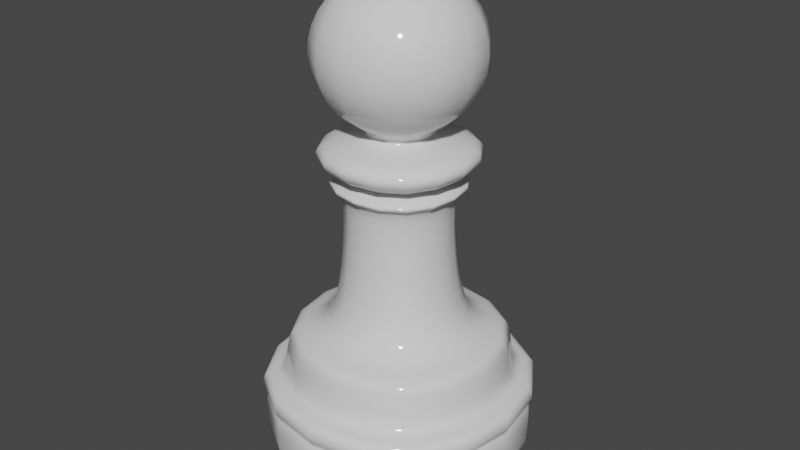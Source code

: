 # Source: pawn.blend  (saved by Blender 3.5.10; exported with 4.5.12 LTS)
import bpy
from mathutils import Matrix  # noqa: F401  (used for matrix-valued properties, if any)

bpy.ops.wm.read_factory_settings(use_empty=True)
scene = bpy.context.scene
scene.name = 'Scene'

# ---- collections
col_collection = bpy.data.collections.new('Collection'); scene.collection.children.link(col_collection)

# ---- materials (node trees are filled in below, after node groups)
mat_pawn_white = bpy.data.materials.new('pawn white')
mat_pawn_white.use_transparent_shadow = False

# ---- material node trees
mat_pawn_white.use_nodes = True; mat_pawn_white.node_tree.nodes.clear()
_N = mat_pawn_white.node_tree.nodes; _L = mat_pawn_white.node_tree.links
n0 = _N.new('ShaderNodeBsdfPrincipled'); n0.name = 'Principled BSDF'; n0.location = (10, 300)
n0.distribution = 'GGX'
n0.subsurface_method = 'RANDOM_WALK_SKIN'
n0.inputs[2].default_value = 0.07727
n0.inputs[3].default_value = 1.45
n0.inputs[27].default_value = (0.0, 0.0, 0.0, 1.0)
n0.inputs[28].default_value = 1.0
n1 = _N.new('ShaderNodeOutputMaterial'); n1.name = 'Material Output'; n1.location = (300, 300)
_L.new(n0.outputs[0], n1.inputs[0])
n1.is_active_output = True

# ---- world
world_world = bpy.data.worlds.new('World'); scene.world = world_world
world_world.use_nodes = True; world_world.node_tree.nodes.clear()
_N = world_world.node_tree.nodes; _L = world_world.node_tree.links
n0 = _N.new('ShaderNodeOutputWorld'); n0.name = 'World Output'; n0.location = (300, 300)
n1 = _N.new('ShaderNodeBackground'); n1.name = 'Background'; n1.location = (10, 300)
n1.inputs[0].default_value = (0.05088, 0.05088, 0.05088, 1.0)
_L.new(n1.outputs[0], n0.inputs[0])
n0.is_active_output = True
world_world.color = (0.05088, 0.05088, 0.05088)
world_world.use_sun_shadow = False
world_world.sun_shadow_jitter_overblur = 0.0

# ---- meshes
me_cube_001 = bpy.data.meshes.new('Cube.001')
me_cube_001.from_pydata([(-0.6408, -0.6408, -0.9163), (-0.2566, -0.2566, 0.05461), (-0.6408, 0.6408, -0.9163), (0.6408, -0.6408, -0.9163), (0.2566, -0.2566, 0.05461), (0.6408, 0.6408, -0.9163), (-0.6408, -0.6408, -0.8314), (-0.6408, 0.6408, -0.8314), (0.6408, 0.6408, -0.8314), (0.6408, -0.6408, -0.8314), (-0.6655, -0.6655, -0.5386), (-0.6655, 0.6655, -0.5386), (0.6655, 0.6655, -0.5386), (0.6655, -0.6655, -0.5386), (-0.3049, -0.3049, -0.2991), (-0.3049, 0.3049, -0.2991), (0.3049, 0.3049, -0.2991), (0.3049, -0.3049, -0.2991), (-0.247, -0.2469, 0.3743), (-0.247, 0.2469, 0.3743), (0.2468, -0.2469, 0.3743), (0.2468, 0.2469, 0.3743), (-0.08164, -0.08162, 0.5305), (-0.08164, 0.08162, 0.5305), (0.0816, -0.08162, 0.5305), (0.0816, 0.08162, 0.5305), (-0.32, -0.3201, 0.6212), (-0.32, 0.3201, 0.6212), (0.3202, -0.3201, 0.6212), (0.3202, 0.3201, 0.6212), (-0.4244, -0.4246, 0.8492), (-0.4244, 0.4246, 0.8492), (0.4247, -0.4246, 0.8492), (0.4247, 0.4246, 0.8492), (-0.3271, -0.3272, 1.082), (-0.3271, 0.3272, 1.082), (0.3273, -0.3272, 1.082), (0.3273, 0.3272, 1.082), (-0.07573, -0.08168, 1.178), (-0.07573, 0.08168, 1.178), (0.08763, -0.08168, 1.178), (0.08763, 0.08168, 1.178), (-0.2565, 0.2563, 0.05617), (0.2561, 0.2563, 0.05617), (-0.3486, -0.3485, 0.4043), (-0.3038, -0.3037, 0.5116), (-0.3912, -0.3911, 0.4671), (-0.3038, 0.3037, 0.5116), (-0.3486, 0.3485, 0.4043), (-0.3912, 0.3911, 0.4671), (0.3037, -0.3037, 0.5116), (0.3484, -0.3485, 0.4043), (0.391, -0.3911, 0.4671), (0.3037, 0.3037, 0.5116), (0.3484, 0.3485, 0.4043), (0.391, 0.3911, 0.4671), (-0.5477, -0.5477, -0.4851), (-0.5986, -0.5986, -0.533), (-0.5652, -0.5652, -0.5175), (-0.5986, 0.5986, -0.533), (-0.5477, 0.5477, -0.4851), (-0.5652, 0.5652, -0.5175), (0.5986, 0.5986, -0.533), (0.5477, 0.5477, -0.4851), (0.5652, 0.5652, -0.5175), (0.5986, -0.5986, -0.533), (0.5477, -0.5477, -0.4851), (0.5652, -0.5652, -0.5175), (-0.5008, -0.5008, -0.3273), (-0.5291, -0.5291, -0.3557), (-0.5291, 0.5291, -0.3557), (-0.5008, 0.5008, -0.3273), (0.5291, 0.5291, -0.3557), (0.5008, 0.5008, -0.3273), (0.5291, -0.5291, -0.3557), (0.5008, -0.5008, -0.3273), (0.2515, -0.2515, 0.2945), (0.2494, -0.2495, 0.3609), (-0.2496, -0.2495, 0.3609), (-0.2516, -0.2515, 0.2945), (0.2493, 0.2494, 0.3615), (0.2513, 0.2514, 0.2951), (-0.2516, 0.2514, 0.2951), (-0.2496, 0.2494, 0.3615), (0.2999, -0.3, 0.3096), (0.2998, -0.2999, 0.3454), (0.3237, -0.3238, 0.3275), (-0.3, -0.2999, 0.3454), (-0.3001, -0.3, 0.3096), (-0.3239, -0.3238, 0.3275), (0.2996, 0.2998, 0.3461), (0.2997, 0.2999, 0.3103), (0.3235, 0.3237, 0.3283), (-0.3, 0.2999, 0.3103), (-0.2999, 0.2998, 0.3461), (-0.3239, 0.3237, 0.3283), (-0.6596, -0.6596, -0.657), (-0.6636, -0.6636, -0.6185), (-0.6283, -0.6283, -0.6312), (0.6596, -0.6596, -0.657), (0.6636, -0.6636, -0.6185), (0.6283, -0.6283, -0.6312), (0.6596, 0.6596, -0.657), (0.6636, 0.6636, -0.6185), (0.6283, 0.6283, -0.6312), (-0.6636, 0.6636, -0.6185), (-0.6596, 0.6596, -0.657), (-0.6283, 0.6283, -0.6312)], [], [(14, 1, 42, 15), (15, 42, 43, 16), (16, 43, 4, 17), (17, 4, 1, 14), (2, 5, 3, 0), (3, 9, 6, 0), (5, 8, 9, 3), (2, 7, 8, 5), (0, 6, 7, 2), (8, 102, 99, 9), (7, 106, 102, 8), (6, 96, 106, 7), (71, 15, 16, 73), (83, 78, 18, 19), (73, 16, 17, 75), (68, 14, 15, 71), (11, 59, 62, 12), (12, 62, 65, 13), (13, 65, 57, 10), (56, 69, 70, 60), (63, 72, 74, 66), (60, 70, 72, 63), (66, 74, 69, 56), (4, 43, 81, 76), (42, 1, 79, 82), (77, 80, 21, 20), (20, 21, 54, 51), (45, 50, 24, 22), (53, 47, 23, 25), (50, 53, 25, 24), (22, 24, 28, 26), (19, 18, 44, 48), (18, 20, 51, 44), (21, 19, 48, 54), (28, 29, 33, 32), (25, 23, 27, 29), (24, 25, 29, 28), (23, 22, 26, 27), (31, 30, 34, 35), (27, 26, 30, 31), (26, 28, 32, 30), (29, 27, 31, 33), (34, 36, 40, 38), (30, 32, 36, 34), (33, 31, 35, 37), (32, 33, 37, 36), (41, 39, 38, 40), (37, 35, 39, 41), (36, 37, 41, 40), (35, 34, 38, 39), (45, 47, 49, 46), (46, 49, 48, 44), (47, 53, 55, 49), (49, 55, 54, 48), (53, 50, 52, 55), (55, 52, 51, 54), (50, 45, 46, 52), (52, 46, 44, 51), (47, 45, 22, 23), (66, 56, 58, 67), (67, 58, 57, 65), (63, 66, 67, 64), (64, 67, 65, 62), (60, 63, 64, 61), (61, 64, 62, 59), (56, 60, 61, 58), (58, 61, 59, 57), (10, 57, 59, 11), (75, 68, 69, 74), (73, 75, 74, 72), (71, 73, 72, 70), (68, 71, 70, 69), (75, 17, 14, 68), (43, 42, 82, 81), (1, 4, 76, 79), (80, 83, 19, 21), (93, 91, 81, 82), (9, 99, 96, 6), (84, 88, 79, 76), (91, 84, 76, 81), (77, 78, 87, 85), (78, 83, 94, 87), (88, 93, 82, 79), (83, 80, 90, 94), (78, 77, 20, 18), (91, 93, 95, 92), (92, 95, 94, 90), (88, 84, 86, 89), (89, 86, 85, 87), (84, 91, 92, 86), (86, 92, 90, 85), (93, 88, 89, 95), (95, 89, 87, 94), (80, 77, 85, 90), (105, 11, 12, 103), (103, 12, 13, 100), (100, 13, 10, 97), (97, 105, 107, 98), (98, 107, 106, 96), (100, 97, 98, 101), (101, 98, 96, 99), (103, 100, 101, 104), (104, 101, 99, 102), (105, 103, 104, 107), (107, 104, 102, 106), (97, 10, 11, 105)])
me_cube_001.polygons.foreach_set('use_smooth', [True] * 106)
_uv = me_cube_001.uv_layers.new(name='UVMap')
_uv.uv.foreach_set('vector', [0.5027, 0.0, 0.625, 0.0, 0.625, 0.25, 0.5027, 0.25, 0.5027, 0.25, 0.625, 0.25, 0.625, 0.5, 0.5027, 0.5, 0.5027, 0.5, 0.625, 0.5, 0.625, 0.75, 0.5027, 0.75, 0.5027, 0.75, 0.625, 0.75, 0.625, 1.0, 0.5027, 1.0, 0.125, 0.5, 0.375, 0.5, 0.375, 0.75, 0.125, 0.75, 0.375, 0.75, 0.4066, 0.75, 0.4066, 1.0, 0.375, 1.0, 0.375, 0.5, 0.4066, 0.5, 0.4066, 0.75, 0.375, 0.75, 0.375, 0.25, 0.4066, 0.25, 0.4066, 0.5, 0.375, 0.5, 0.375, 0.0, 0.4066, 0.0, 0.4066, 0.25, 0.375, 0.25, 0.4066, 0.5, 0.4239, 0.5, 0.4239, 0.75, 0.4066, 0.75, 0.4066, 0.25, 0.4239, 0.25, 0.4239, 0.5, 0.4066, 0.5, 0.4066, 0.0, 0.4239, 0.0, 0.4239, 0.25, 0.4066, 0.25, 0.4856, 0.25, 0.5027, 0.25, 0.5027, 0.5, 0.4856, 0.5, 0.625, 0.25, 0.625, 0.0, 0.625, 0.0, 0.625, 0.25, 0.4856, 0.5, 0.5027, 0.5, 0.5027, 0.75, 0.4856, 0.75, 0.4856, 0.0, 0.5027, 0.0, 0.5027, 0.25, 0.4856, 0.25, 0.4477, 0.25, 0.458, 0.25, 0.458, 0.5, 0.4477, 0.5, 0.4477, 0.5, 0.458, 0.5, 0.458, 0.75, 0.4477, 0.75, 0.4477, 0.75, 0.458, 0.75, 0.458, 1.0, 0.4477, 1.0, 0.469, 0.0, 0.4811, 0.0, 0.4811, 0.25, 0.469, 0.25, 0.469, 0.5, 0.4811, 0.5, 0.4811, 0.75, 0.469, 0.75, 0.469, 0.25, 0.4811, 0.25, 0.4811, 0.5, 0.469, 0.5, 0.469, 0.75, 0.4811, 0.75, 0.4811, 1.0, 0.469, 1.0, 0.625, 0.75, 0.625, 0.5, 0.625, 0.5, 0.625, 0.75, 0.625, 0.25, 0.625, 0.0, 0.625, 0.0, 0.625, 0.25, 0.625, 0.75, 0.625, 0.5, 0.625, 0.5, 0.625, 0.75, 0.625, 0.75, 0.625, 0.5, 0.625, 0.5, 0.625, 0.75, 0.625, 1.0, 0.625, 0.75, 0.625, 0.75, 0.625, 1.0, 0.625, 0.5, 0.625, 0.25, 0.625, 0.25, 0.625, 0.5, 0.625, 0.75, 0.625, 0.5, 0.625, 0.5, 0.625, 0.75, 0.625, 1.0, 0.625, 0.75, 0.625, 0.75, 0.625, 1.0, 0.625, 0.25, 0.625, 0.0, 0.625, 0.0, 0.625, 0.25, 0.625, 1.0, 0.625, 0.75, 0.625, 0.75, 0.625, 1.0, 0.625, 0.5, 0.625, 0.25, 0.625, 0.25, 0.625, 0.5, 0.625, 0.75, 0.625, 0.5, 0.625, 0.5, 0.625, 0.75, 0.625, 0.5, 0.625, 0.25, 0.625, 0.25, 0.625, 0.5, 0.625, 0.75, 0.625, 0.5, 0.625, 0.5, 0.625, 0.75, 0.625, 0.25, 0.625, 0.0, 0.625, 0.0, 0.625, 0.25, 0.625, 0.25, 0.625, 0.0, 0.625, 0.0, 0.625, 0.25, 0.625, 0.25, 0.625, 0.0, 0.625, 0.0, 0.625, 0.25, 0.625, 1.0, 0.625, 0.75, 0.625, 0.75, 0.625, 1.0, 0.625, 0.5, 0.625, 0.25, 0.625, 0.25, 0.625, 0.5, 0.625, 1.0, 0.625, 0.75, 0.625, 0.75, 0.625, 1.0, 0.625, 1.0, 0.625, 0.75, 0.625, 0.75, 0.625, 1.0, 0.625, 0.5, 0.625, 0.25, 0.625, 0.25, 0.625, 0.5, 0.625, 0.75, 0.625, 0.5, 0.625, 0.5, 0.625, 0.75, 0.625, 0.5, 0.875, 0.5, 0.875, 0.75, 0.625, 0.75, 0.625, 0.5, 0.625, 0.25, 0.625, 0.25, 0.625, 0.5, 0.625, 0.75, 0.625, 0.5, 0.625, 0.5, 0.625, 0.75, 0.625, 0.25, 0.625, 0.0, 0.625, 0.0, 0.625, 0.25, 0.625, 0.0, 0.625, 0.25, 0.625, 0.25, 0.625, 0.02073, 0.625, 0.02073, 0.625, 0.25, 0.625, 0.25, 0.625, 0.0, 0.625, 0.25, 0.625, 0.5, 0.625, 0.5, 0.625, 0.25, 0.625, 0.25, 0.625, 0.5, 0.625, 0.5, 0.625, 0.25, 0.625, 0.5, 0.625, 0.75, 0.625, 0.75, 0.625, 0.5, 0.625, 0.5, 0.625, 0.75, 0.625, 0.75, 0.625, 0.5, 0.625, 0.75, 0.625, 1.0, 0.625, 0.9793, 0.625, 0.75, 0.625, 0.75, 0.625, 0.9793, 0.625, 1.0, 0.625, 0.75, 0.625, 0.25, 0.625, 0.0, 0.625, 0.0, 0.625, 0.25, 0.469, 0.75, 0.469, 1.0, 0.4649, 1.0, 0.4649, 0.75, 0.4649, 0.75, 0.4649, 1.0, 0.458, 1.0, 0.458, 0.75, 0.469, 0.5, 0.469, 0.75, 0.4649, 0.75, 0.4649, 0.5, 0.4649, 0.5, 0.4649, 0.75, 0.458, 0.75, 0.458, 0.5, 0.469, 0.25, 0.469, 0.5, 0.4649, 0.5, 0.4649, 0.25, 0.4649, 0.25, 0.4649, 0.5, 0.458, 0.5, 0.458, 0.25, 0.469, 0.0, 0.469, 0.25, 0.4649, 0.25, 0.4649, 0.0, 0.4649, 0.0, 0.4649, 0.25, 0.458, 0.25, 0.458, 0.0, 0.4477, 0.0, 0.458, 0.0, 0.458, 0.25, 0.4477, 0.25, 0.4856, 0.75, 0.4856, 1.0, 0.4811, 1.0, 0.4811, 0.75, 0.4856, 0.5, 0.4856, 0.75, 0.4811, 0.75, 0.4811, 0.5, 0.4856, 0.25, 0.4856, 0.5, 0.4811, 0.5, 0.4811, 0.25, 0.4856, 0.0, 0.4856, 0.25, 0.4811, 0.25, 0.4811, 0.0, 0.4856, 0.75, 0.5027, 0.75, 0.5027, 1.0, 0.4856, 1.0, 0.625, 0.5, 0.625, 0.25, 0.625, 0.25, 0.625, 0.5, 0.625, 1.0, 0.625, 0.75, 0.625, 0.75, 0.625, 1.0, 0.625, 0.5, 0.625, 0.25, 0.625, 0.25, 0.625, 0.5, 0.625, 0.25, 0.625, 0.5, 0.625, 0.5, 0.625, 0.25, 0.4066, 0.75, 0.4239, 0.75, 0.4239, 1.0, 0.4066, 1.0, 0.625, 0.75, 0.625, 1.0, 0.625, 1.0, 0.625, 0.75, 0.625, 0.5, 0.625, 0.75, 0.625, 0.75, 0.625, 0.5, 0.625, 0.75, 0.625, 1.0, 0.625, 1.0, 0.625, 0.75, 0.625, 0.0, 0.625, 0.25, 0.625, 0.25, 0.625, 0.0, 0.625, 0.0, 0.625, 0.25, 0.625, 0.25, 0.625, 0.0, 0.625, 0.25, 0.625, 0.5, 0.625, 0.5, 0.625, 0.25, 0.625, 1.0, 0.625, 0.75, 0.625, 0.75, 0.625, 1.0, 0.625, 0.5, 0.625, 0.25, 0.625, 0.25, 0.625, 0.5, 0.625, 0.5, 0.625, 0.25, 0.625, 0.25, 0.625, 0.5, 0.625, 1.0, 0.625, 0.75, 0.625, 0.75, 0.625, 0.9882, 0.625, 0.9882, 0.625, 0.75, 0.625, 0.75, 0.625, 1.0, 0.625, 0.75, 0.625, 0.5, 0.625, 0.5, 0.625, 0.75, 0.625, 0.75, 0.625, 0.5, 0.625, 0.5, 0.625, 0.75, 0.625, 0.25, 0.625, 0.0, 0.625, 0.0118, 0.625, 0.25, 0.625, 0.25, 0.625, 0.0118, 0.625, 0.0, 0.625, 0.25, 0.625, 0.5, 0.625, 0.75, 0.625, 0.75, 0.625, 0.5, 0.4305, 0.25, 0.4477, 0.25, 0.4477, 0.5, 0.4305, 0.5, 0.4305, 0.5, 0.4477, 0.5, 0.4477, 0.75, 0.4305, 0.75, 0.4305, 0.75, 0.4477, 0.75, 0.4477, 1.0, 0.4305, 1.0, 0.4305, 0.0, 0.4305, 0.25, 0.4272, 0.25, 0.4272, 0.0, 0.4272, 0.0, 0.4272, 0.25, 0.4239, 0.25, 0.4239, 0.0, 0.4305, 0.75, 0.4305, 1.0, 0.4272, 1.0, 0.4272, 0.75, 0.4272, 0.75, 0.4272, 1.0, 0.4239, 1.0, 0.4239, 0.75, 0.4305, 0.5, 0.4305, 0.75, 0.4272, 0.75, 0.4272, 0.5, 0.4272, 0.5, 0.4272, 0.75, 0.4239, 0.75, 0.4239, 0.5, 0.4305, 0.25, 0.4305, 0.5, 0.4272, 0.5, 0.4272, 0.25, 0.4272, 0.25, 0.4272, 0.5, 0.4239, 0.5, 0.4239, 0.25, 0.4305, 0.0, 0.4477, 0.0, 0.4477, 0.25, 0.4305, 0.25])
me_cube_001.materials.append(mat_pawn_white)
me_cube_001.update()

# ---- objects
ob_cube = bpy.data.objects.new('Cube', me_cube_001)

# ---- transforms, parenting, visibility, modifiers, constraints
ob_cube.location = (0.0, 0.0, 0.9744)
ob_cube.scale = (1.0, 1.0, 1.078)
_m = ob_cube.modifiers.new('Subdivision', 'SUBSURF')
_m.levels = 2

# ---- collection membership
col_collection.objects.link(ob_cube)

# ---- scene / render settings (as saved in the file)
scene.frame_start = 1; scene.frame_end = 250; scene.frame_set(1)
scene.render.engine = 'BLENDER_EEVEE_NEXT'
scene.cycles.sampling_pattern = 'TABULATED_SOBOL'
scene.view_settings.view_transform = 'Filmic'
bpy.context.view_layer.update()

# ---- added for rendering (the .blend has no active camera and no usable light): camera, sun
cam_auto = bpy.data.cameras.new('AutoCamera')
cam_auto.lens = 50.0
cam_auto.sensor_width = 36.0
cam_auto.clip_end = 1000.0
ob_auto_camera = bpy.data.objects.new('AutoCamera', cam_auto)
scene.collection.objects.link(ob_auto_camera)
ob_auto_camera.location = (2.71931, -3.26318, 3.29074)
ob_auto_camera.rotation_euler = (1.09748, -7.21219e-08, 0.694738)
scene.camera = ob_auto_camera
light_auto_sun = bpy.data.lights.new('AutoSun', 'SUN')
light_auto_sun.energy = 3.0
light_auto_sun.angle = 0.0523599
ob_auto_sun = bpy.data.objects.new('AutoSun', light_auto_sun)
scene.collection.objects.link(ob_auto_sun)
ob_auto_sun.rotation_euler = (0.872665, 0.174533, 0.523599)
bpy.context.view_layer.update()
